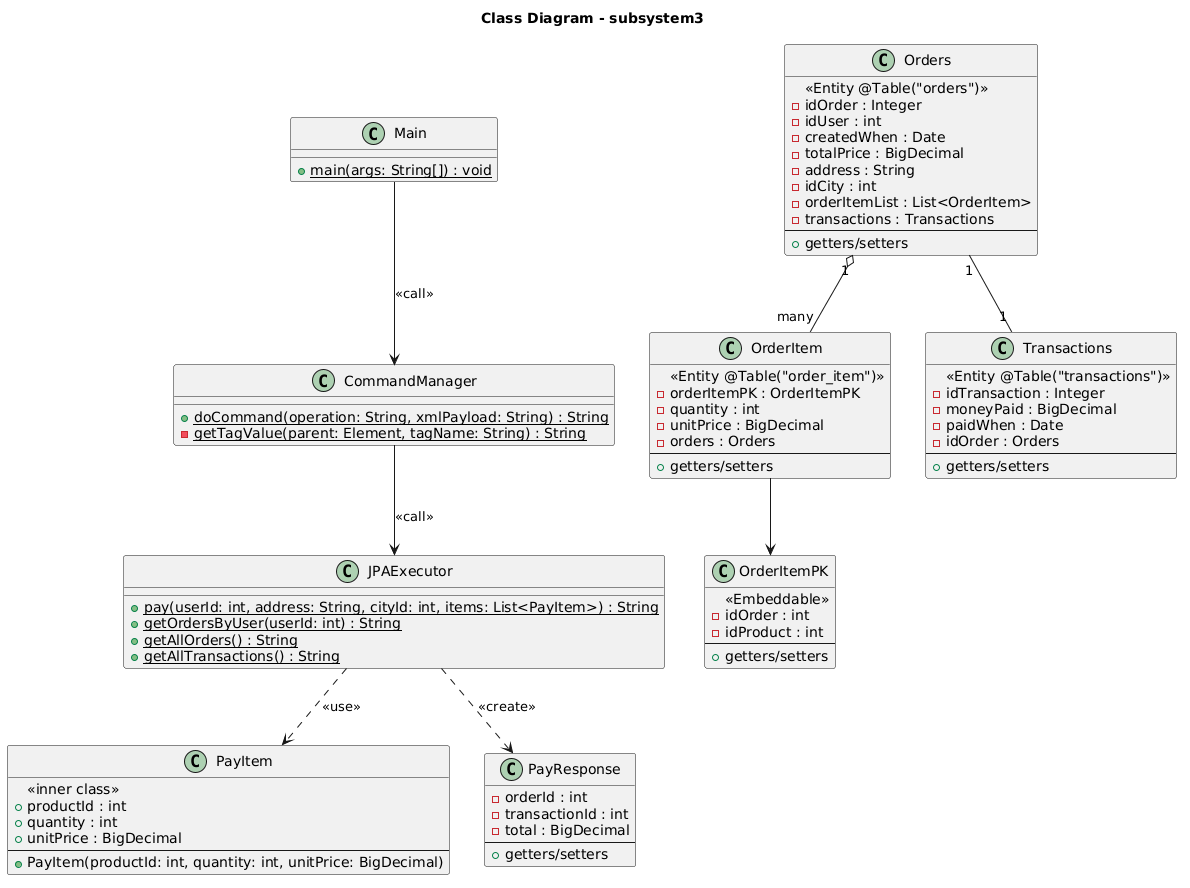

The diagram above was rendered by PlantUML. Its source (embedded in the PNG):
@startuml
title Class Diagram - subsystem3

class Main {
  + {static} main(args: String[]) : void
}

class CommandManager {
  + {static} doCommand(operation: String, xmlPayload: String) : String
  - {static} getTagValue(parent: Element, tagName: String) : String
}

class JPAExecutor {
  + {static} pay(userId: int, address: String, cityId: int, items: List<PayItem>) : String
  + {static} getOrdersByUser(userId: int) : String
  + {static} getAllOrders() : String
  + {static} getAllTransactions() : String
}

class PayItem {
  <<inner class>>
  + productId : int
  + quantity : int
  + unitPrice : BigDecimal
  --
  + PayItem(productId: int, quantity: int, unitPrice: BigDecimal)
}

class Orders {
  <<Entity @Table("orders")>>
  - idOrder : Integer
  - idUser : int
  - createdWhen : Date
  - totalPrice : BigDecimal
  - address : String
  - idCity : int
  - orderItemList : List<OrderItem>
  - transactions : Transactions
  --
  + getters/setters
}

class OrderItem {
  <<Entity @Table("order_item")>>
  - orderItemPK : OrderItemPK
  - quantity : int
  - unitPrice : BigDecimal
  - orders : Orders
  --
  + getters/setters
}

class OrderItemPK {
  <<Embeddable>>
  - idOrder : int
  - idProduct : int
  --
  + getters/setters
}

class Transactions {
  <<Entity @Table("transactions")>>
  - idTransaction : Integer
  - moneyPaid : BigDecimal
  - paidWhen : Date
  - idOrder : Orders
  --
  + getters/setters
}

class PayResponse {
  - orderId : int
  - transactionId : int
  - total : BigDecimal
  --
  + getters/setters
}

Main --> CommandManager : <<call>>
CommandManager --> JPAExecutor : <<call>>
JPAExecutor ..> PayItem : <<use>>
JPAExecutor ..> PayResponse : <<create>>

Orders "1" o-- "many" OrderItem
Orders "1" -- "1" Transactions
OrderItem --> OrderItemPK
@enduml